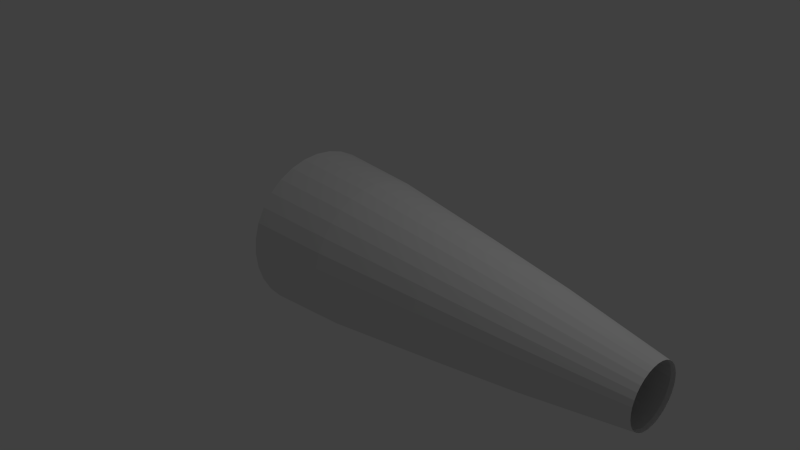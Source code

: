 # Source: sock.blend  (saved by Blender 2.76.0; exported with 4.5.12 LTS)
import bpy
from mathutils import Matrix  # noqa: F401  (used for matrix-valued properties, if any)

bpy.ops.wm.read_factory_settings(use_empty=True)
scene = bpy.context.scene
scene.name = 'Scene'

# ---- collections
col_collection_1 = bpy.data.collections.new('Collection 1'); scene.collection.children.link(col_collection_1)

# ---- materials (node trees are filled in below, after node groups)
mat_sockmat = bpy.data.materials.new('sockMat')
mat_sockmat.alpha_threshold = 0.0
mat_sockmat.use_transparent_shadow = False
mat_sockmat.roughness = 0.5

# ---- material node trees

# ---- world
world_world = bpy.data.worlds.new('World'); scene.world = world_world
world_world.color = (0.05088, 0.05088, 0.05088)
world_world.use_sun_shadow = False
world_world.sun_shadow_jitter_overblur = 0.0
world_world.cycles.sampling_method = 'MANUAL'
world_world.cycles.sample_map_resolution = 256

# ---- cameras
cam_camera = bpy.data.cameras.new('Camera')
cam_camera.clip_end = 100.0
cam_camera.lens = 35.0
cam_camera.sensor_width = 32.0
cam_camera.sensor_height = 18.0
cam_camera.ortho_scale = 7.314
cam_camera.dof.focus_distance = 0.0
cam_camera.dof.aperture_fstop = 128.0

# ---- lights
light_lamp = bpy.data.lights.new('Lamp', 'POINT')
light_lamp.transmission_factor = 0.0
light_lamp.cutoff_distance = 30.0
light_lamp.energy = 100.0
light_lamp.shadow_buffer_clip_start = 1.001
light_lamp.shadow_soft_size = 0.1
light_lamp.shadow_maximum_resolution = 0.006
light_lamp.use_absolute_resolution = True
light_lamp.cycles.use_multiple_importance_sampling = False

# ---- meshes
me_cylinder = bpy.data.meshes.new('Cylinder')
me_cylinder.from_pydata([(7.995e-08, 1.0, 0.05898), (8.066e-08, 0.8013, 1.532), (0.1951, 0.9808, 0.05898), (0.1563, 0.7859, 1.532), (0.3827, 0.9239, 0.05898), (0.3066, 0.7403, 1.532), (0.5556, 0.8315, 0.05898), (0.4452, 0.6662, 1.532), (0.7071, 0.7071, 0.05898), (0.5666, 0.5666, 1.532), (0.8315, 0.5556, 0.05898), (0.6662, 0.4452, 1.532), (0.9239, 0.3827, 0.05898), (0.7403, 0.3066, 1.532), (0.9808, 0.1951, 0.05898), (0.7859, 0.1563, 1.532), (1.0, 7.55e-08, 0.05898), (0.8013, 1.136e-07, 1.532), (0.9808, -0.1951, 0.05898), (0.7859, -0.1563, 1.532), (0.9239, -0.3827, 0.05898), (0.7403, -0.3066, 1.532), (0.8315, -0.5556, 0.05898), (0.6662, -0.4452, 1.532), (0.7071, -0.7071, 0.05898), (0.5666, -0.5666, 1.532), (0.5556, -0.8315, 0.05898), (0.4452, -0.6662, 1.532), (0.3827, -0.9239, 0.05898), (0.3066, -0.7403, 1.532), (0.1951, -0.9808, 0.05898), (0.1563, -0.7859, 1.532), (-2.459e-07, -1.0, 0.05898), (-1.804e-07, -0.8013, 1.532), (-0.1951, -0.9808, 0.05898), (-0.1563, -0.7859, 1.532), (-0.3827, -0.9239, 0.05898), (-0.3066, -0.7403, 1.532), (-0.5556, -0.8315, 0.05898), (-0.4452, -0.6662, 1.532), (-0.7071, -0.7071, 0.05898), (-0.5666, -0.5666, 1.532), (-0.8315, -0.5556, 0.05898), (-0.6662, -0.4452, 1.532), (-0.9239, -0.3827, 0.05898), (-0.7403, -0.3066, 1.532), (-0.9808, -0.1951, 0.05898), (-0.7859, -0.1563, 1.532), (-1.0, 9.656e-07, 0.05898), (-0.8013, 8.268e-07, 1.532), (-0.9808, 0.1951, 0.05898), (-0.7859, 0.1563, 1.532), (-0.9239, 0.3827, 0.05898), (-0.7403, 0.3066, 1.532), (-0.8315, 0.5556, 0.05898), (-0.6662, 0.4452, 1.532), (-0.7071, 0.7071, 0.05898), (-0.5666, 0.5666, 1.532), (-0.5556, 0.8315, 0.05898), (-0.4452, 0.6662, 1.532), (-0.3827, 0.9239, 0.05898), (-0.3066, 0.7403, 1.532), (-0.1951, 0.9808, 0.05898), (-0.1563, 0.7859, 1.532), (1.856e-07, 0.6329, 2.712), (0.1235, 0.6207, 2.712), (0.2422, 0.5847, 2.712), (0.3516, 0.5262, 2.712), (0.4475, 0.4475, 2.712), (0.5262, 0.3516, 2.712), (0.5847, 0.2422, 2.712), (0.6207, 0.1235, 2.712), (0.6329, 1.527e-07, 2.712), (0.6207, -0.1235, 2.712), (0.5847, -0.2422, 2.712), (0.5262, -0.3516, 2.712), (0.4475, -0.4475, 2.712), (0.3516, -0.5262, 2.712), (0.2422, -0.5847, 2.712), (0.1235, -0.6207, 2.712), (-2.058e-08, -0.6329, 2.712), (-0.1235, -0.6207, 2.712), (-0.2422, -0.5847, 2.712), (-0.3516, -0.5262, 2.712), (-0.4475, -0.4475, 2.712), (-0.5262, -0.3516, 2.712), (-0.5847, -0.2422, 2.712), (-0.6207, -0.1235, 2.712), (-0.6329, 7.16e-07, 2.712), (-0.6207, 0.1235, 2.712), (-0.5847, 0.2422, 2.712), (-0.5262, 0.3516, 2.712), (-0.4475, 0.4475, 2.712), (-0.3516, 0.5262, 2.712), (-0.2422, 0.5847, 2.712), (-0.1235, 0.6207, 2.712), (3.123e-07, 0.3938, 4.111), (0.07683, 0.3862, 4.111), (0.1507, 0.3638, 4.111), (0.2188, 0.3274, 4.111), (0.2785, 0.2785, 4.111), (0.3274, 0.2188, 4.111), (0.3638, 0.1507, 4.111), (0.3863, 0.07683, 4.111), (0.3938, 2.09e-07, 4.111), (0.3863, -0.07683, 4.111), (0.3638, -0.1507, 4.111), (0.3274, -0.2188, 4.111), (0.2785, -0.2785, 4.111), (0.2188, -0.3274, 4.111), (0.1507, -0.3638, 4.111), (0.07683, -0.3862, 4.111), (1.84e-07, -0.3938, 4.111), (-0.07683, -0.3862, 4.111), (-0.1507, -0.3638, 4.111), (-0.2188, -0.3274, 4.111), (-0.2785, -0.2785, 4.111), (-0.3274, -0.2188, 4.111), (-0.3638, -0.1507, 4.111), (-0.3862, -0.07683, 4.111), (-0.3938, 5.596e-07, 4.111), (-0.3862, 0.07683, 4.111), (-0.3638, 0.1507, 4.111), (-0.3274, 0.2188, 4.111), (-0.2785, 0.2785, 4.111), (-0.2188, 0.3274, 4.111), (-0.1507, 0.3638, 4.111), (-0.07683, 0.3862, 4.111), (-1.55e-08, 1.077, -1.078), (0.2101, 1.056, -1.078), (0.4122, 0.9951, -1.078), (0.5984, 0.8956, -1.078), (0.7616, 0.7616, -1.078), (0.8956, 0.5984, -1.078), (0.9951, 0.4122, -1.078), (1.056, 0.2101, -1.078), (1.077, 5.935e-08, -1.078), (1.056, -0.2101, -1.078), (0.9951, -0.4122, -1.078), (0.8956, -0.5984, -1.078), (0.7616, -0.7616, -1.078), (0.5984, -0.8956, -1.078), (0.4122, -0.9951, -1.078), (0.2101, -1.056, -1.078), (-3.665e-07, -1.077, -1.078), (-0.2101, -1.056, -1.078), (-0.4122, -0.9951, -1.078), (-0.5984, -0.8956, -1.078), (-0.7616, -0.7616, -1.078), (-0.8956, -0.5984, -1.078), (-0.9951, -0.4122, -1.078), (-1.056, -0.2101, -1.078), (-1.077, 1.018e-06, -1.078), (-1.056, 0.2101, -1.078), (-0.9951, 0.4122, -1.078), (-0.8956, 0.5984, -1.078), (-0.7616, 0.7616, -1.078), (-0.5984, 0.8956, -1.078), (-0.4122, 0.9951, -1.078), (-0.2101, 1.056, -1.078), (8.203e-08, 0.9813, 0.08533), (8.273e-08, 0.7863, 1.53), (0.1914, 0.9624, 0.08533), (0.1534, 0.7712, 1.53), (0.3755, 0.9066, 0.08533), (0.3009, 0.7264, 1.53), (0.5452, 0.8159, 0.08533), (0.4368, 0.6538, 1.53), (0.6939, 0.6939, 0.08533), (0.556, 0.556, 1.53), (0.8159, 0.5452, 0.08533), (0.6538, 0.4368, 1.53), (0.9066, 0.3755, 0.08533), (0.7264, 0.3009, 1.53), (0.9624, 0.1914, 0.08533), (0.7712, 0.1534, 1.53), (0.9813, 7.98e-08, 0.08533), (0.7863, 1.172e-07, 1.53), (0.9624, -0.1914, 0.08533), (0.7712, -0.1534, 1.53), (0.9066, -0.3755, 0.08533), (0.7264, -0.3009, 1.53), (0.8159, -0.5452, 0.08533), (0.6538, -0.4368, 1.53), (0.6939, -0.6939, 0.08533), (0.556, -0.556, 1.53), (0.5452, -0.8159, 0.08533), (0.4368, -0.6538, 1.53), (0.3755, -0.9066, 0.08533), (0.3009, -0.7264, 1.53), (0.1914, -0.9624, 0.08533), (0.1534, -0.7712, 1.53), (-2.377e-07, -0.9813, 0.08533), (-1.735e-07, -0.7863, 1.53), (-0.1914, -0.9624, 0.08533), (-0.1534, -0.7712, 1.53), (-0.3755, -0.9066, 0.08533), (-0.3009, -0.7264, 1.53), (-0.5452, -0.8159, 0.08533), (-0.4368, -0.6538, 1.53), (-0.6939, -0.6939, 0.08533), (-0.556, -0.556, 1.53), (-0.8159, -0.5452, 0.08533), (-0.6538, -0.4368, 1.53), (-0.9066, -0.3755, 0.08533), (-0.7264, -0.3009, 1.53), (-0.9624, -0.1914, 0.08533), (-0.7712, -0.1534, 1.53), (-0.9813, 9.532e-07, 0.08533), (-0.7863, 8.17e-07, 1.53), (-0.9624, 0.1914, 0.08533), (-0.7712, 0.1534, 1.53), (-0.9066, 0.3755, 0.08533), (-0.7264, 0.3009, 1.53), (-0.8159, 0.5452, 0.08533), (-0.6538, 0.4368, 1.53), (-0.6939, 0.6939, 0.08533), (-0.556, 0.556, 1.53), (-0.5452, 0.8159, 0.08533), (-0.4368, 0.6538, 1.53), (-0.3755, 0.9066, 0.08533), (-0.3009, 0.7264, 1.53), (-0.1914, 0.9624, 0.08533), (-0.1534, 0.7712, 1.53), (1.857e-07, 0.621, 2.689), (0.1212, 0.6091, 2.689), (0.2377, 0.5737, 2.689), (0.345, 0.5164, 2.689), (0.4391, 0.4391, 2.689), (0.5164, 0.345, 2.689), (0.5737, 0.2377, 2.689), (0.6091, 0.1212, 2.689), (0.621, 1.556e-07, 2.689), (0.6091, -0.1212, 2.689), (0.5737, -0.2377, 2.689), (0.5164, -0.345, 2.689), (0.4391, -0.4391, 2.689), (0.345, -0.5164, 2.689), (0.2377, -0.5737, 2.689), (0.1212, -0.6091, 2.689), (-1.662e-08, -0.621, 2.689), (-0.1212, -0.6091, 2.689), (-0.2377, -0.5737, 2.689), (-0.345, -0.5164, 2.689), (-0.4391, -0.4391, 2.689), (-0.5164, -0.345, 2.689), (-0.5737, -0.2377, 2.689), (-0.6091, -0.1212, 2.689), (-0.621, 7.083e-07, 2.689), (-0.6091, 0.1212, 2.689), (-0.5737, 0.2377, 2.689), (-0.5164, 0.345, 2.689), (-0.4391, 0.4391, 2.689), (-0.345, 0.5164, 2.689), (-0.2377, 0.5737, 2.689), (-0.1212, 0.6091, 2.689), (3.1e-07, 0.3864, 4.061), (0.07539, 0.379, 4.061), (0.1479, 0.357, 4.061), (0.2147, 0.3213, 4.061), (0.2733, 0.2733, 4.061), (0.3213, 0.2147, 4.061), (0.357, 0.1479, 4.061), (0.379, 0.07539, 4.061), (0.3864, 2.108e-07, 4.061), (0.379, -0.07539, 4.061), (0.357, -0.1479, 4.061), (0.3213, -0.2147, 4.061), (0.2733, -0.2733, 4.061), (0.2147, -0.3213, 4.061), (0.1479, -0.357, 4.061), (0.07539, -0.379, 4.061), (1.841e-07, -0.3864, 4.061), (-0.07539, -0.379, 4.061), (-0.1479, -0.357, 4.061), (-0.2147, -0.3213, 4.061), (-0.2733, -0.2733, 4.061), (-0.3213, -0.2147, 4.061), (-0.357, -0.1479, 4.061), (-0.379, -0.07539, 4.061), (-0.3864, 5.548e-07, 4.061), (-0.379, 0.07539, 4.061), (-0.357, 0.1479, 4.061), (-0.3213, 0.2147, 4.061), (-0.2733, 0.2733, 4.061), (-0.2147, 0.3213, 4.061), (-0.1479, 0.357, 4.061), (-0.07539, 0.379, 4.061), (-1.163e-08, 1.057, -1.031), (0.2062, 1.037, -1.031), (0.4045, 0.9765, -1.031), (0.5872, 0.8788, -1.031), (0.7474, 0.7474, -1.031), (0.8788, 0.5872, -1.031), (0.9765, 0.4045, -1.031), (1.037, 0.2062, -1.031), (1.057, 6.396e-08, -1.031), (1.037, -0.2062, -1.031), (0.9765, -0.4045, -1.031), (0.8788, -0.5872, -1.031), (0.7474, -0.7474, -1.031), (0.5872, -0.8788, -1.031), (0.4045, -0.9765, -1.031), (0.2062, -1.037, -1.031), (-3.56e-07, -1.057, -1.031), (-0.2062, -1.037, -1.031), (-0.4045, -0.9765, -1.031), (-0.5872, -0.8788, -1.031), (-0.7474, -0.7474, -1.031), (-0.8788, -0.5872, -1.031), (-0.9765, -0.4045, -1.031), (-1.037, -0.2062, -1.031), (-1.057, 1.005e-06, -1.031), (-1.037, 0.2062, -1.031), (-0.9765, 0.4045, -1.031), (-0.8788, 0.5872, -1.031), (-0.7474, 0.7474, -1.031), (-0.5872, 0.8788, -1.031), (-0.4045, 0.9765, -1.031), (-0.2062, 1.037, -1.031)], [], [(0, 1, 3, 2), (2, 3, 5, 4), (4, 5, 7, 6), (6, 7, 9, 8), (8, 9, 11, 10), (10, 11, 13, 12), (12, 13, 15, 14), (14, 15, 17, 16), (16, 17, 19, 18), (18, 19, 21, 20), (20, 21, 23, 22), (22, 23, 25, 24), (24, 25, 27, 26), (26, 27, 29, 28), (28, 29, 31, 30), (30, 31, 33, 32), (32, 33, 35, 34), (34, 35, 37, 36), (36, 37, 39, 38), (38, 39, 41, 40), (40, 41, 43, 42), (42, 43, 45, 44), (44, 45, 47, 46), (46, 47, 49, 48), (48, 49, 51, 50), (50, 51, 53, 52), (52, 53, 55, 54), (54, 55, 57, 56), (56, 57, 59, 58), (58, 59, 61, 60), (62, 63, 1, 0), (60, 61, 63, 62), (17, 15, 71, 72), (35, 33, 80, 81), (53, 51, 89, 90), (9, 7, 67, 68), (27, 25, 76, 77), (45, 43, 85, 86), (63, 61, 94, 95), (19, 17, 72, 73), (37, 35, 81, 82), (55, 53, 90, 91), (11, 9, 68, 69), (29, 27, 77, 78), (3, 1, 64, 65), (47, 45, 86, 87), (1, 63, 95, 64), (21, 19, 73, 74), (39, 37, 82, 83), (57, 55, 91, 92), (13, 11, 69, 70), (31, 29, 78, 79), (49, 47, 87, 88), (5, 3, 65, 66), (23, 21, 74, 75), (41, 39, 83, 84), (59, 57, 92, 93), (15, 13, 70, 71), (33, 31, 79, 80), (51, 49, 88, 89), (7, 5, 66, 67), (25, 23, 75, 76), (43, 41, 84, 85), (61, 59, 93, 94), (85, 84, 116, 117), (72, 71, 103, 104), (86, 85, 117, 118), (73, 72, 104, 105), (87, 86, 118, 119), (74, 73, 105, 106), (88, 87, 119, 120), (75, 74, 106, 107), (89, 88, 120, 121), (76, 75, 107, 108), (90, 89, 121, 122), (77, 76, 108, 109), (91, 90, 122, 123), (78, 77, 109, 110), (65, 64, 96, 97), (92, 91, 123, 124), (79, 78, 110, 111), (66, 65, 97, 98), (93, 92, 124, 125), (80, 79, 111, 112), (67, 66, 98, 99), (94, 93, 125, 126), (81, 80, 112, 113), (68, 67, 99, 100), (95, 94, 126, 127), (82, 81, 113, 114), (69, 68, 100, 101), (64, 95, 127, 96), (83, 82, 114, 115), (70, 69, 101, 102), (84, 83, 115, 116), (71, 70, 102, 103), (32, 34, 145, 144), (50, 52, 154, 153), (6, 8, 132, 131), (24, 26, 141, 140), (42, 44, 150, 149), (60, 62, 159, 158), (16, 18, 137, 136), (34, 36, 146, 145), (52, 54, 155, 154), (8, 10, 133, 132), (26, 28, 142, 141), (44, 46, 151, 150), (0, 2, 129, 128), (62, 0, 128, 159), (18, 20, 138, 137), (36, 38, 147, 146), (54, 56, 156, 155), (10, 12, 134, 133), (28, 30, 143, 142), (46, 48, 152, 151), (2, 4, 130, 129), (20, 22, 139, 138), (38, 40, 148, 147), (56, 58, 157, 156), (12, 14, 135, 134), (30, 32, 144, 143), (48, 50, 153, 152), (4, 6, 131, 130), (22, 24, 140, 139), (40, 42, 149, 148), (58, 60, 158, 157), (14, 16, 136, 135), (160, 162, 163, 161), (162, 164, 165, 163), (164, 166, 167, 165), (166, 168, 169, 167), (168, 170, 171, 169), (170, 172, 173, 171), (172, 174, 175, 173), (174, 176, 177, 175), (176, 178, 179, 177), (178, 180, 181, 179), (180, 182, 183, 181), (182, 184, 185, 183), (184, 186, 187, 185), (186, 188, 189, 187), (188, 190, 191, 189), (190, 192, 193, 191), (192, 194, 195, 193), (194, 196, 197, 195), (196, 198, 199, 197), (198, 200, 201, 199), (200, 202, 203, 201), (202, 204, 205, 203), (204, 206, 207, 205), (206, 208, 209, 207), (208, 210, 211, 209), (210, 212, 213, 211), (212, 214, 215, 213), (214, 216, 217, 215), (216, 218, 219, 217), (218, 220, 221, 219), (222, 160, 161, 223), (220, 222, 223, 221), (177, 232, 231, 175), (195, 241, 240, 193), (213, 250, 249, 211), (169, 228, 227, 167), (187, 237, 236, 185), (205, 246, 245, 203), (223, 255, 254, 221), (179, 233, 232, 177), (197, 242, 241, 195), (215, 251, 250, 213), (171, 229, 228, 169), (189, 238, 237, 187), (163, 225, 224, 161), (207, 247, 246, 205), (161, 224, 255, 223), (181, 234, 233, 179), (199, 243, 242, 197), (217, 252, 251, 215), (173, 230, 229, 171), (191, 239, 238, 189), (209, 248, 247, 207), (165, 226, 225, 163), (183, 235, 234, 181), (201, 244, 243, 199), (219, 253, 252, 217), (175, 231, 230, 173), (193, 240, 239, 191), (211, 249, 248, 209), (167, 227, 226, 165), (185, 236, 235, 183), (203, 245, 244, 201), (221, 254, 253, 219), (245, 277, 276, 244), (232, 264, 263, 231), (246, 278, 277, 245), (233, 265, 264, 232), (247, 279, 278, 246), (234, 266, 265, 233), (248, 280, 279, 247), (235, 267, 266, 234), (249, 281, 280, 248), (236, 268, 267, 235), (250, 282, 281, 249), (237, 269, 268, 236), (251, 283, 282, 250), (238, 270, 269, 237), (225, 257, 256, 224), (252, 284, 283, 251), (239, 271, 270, 238), (226, 258, 257, 225), (253, 285, 284, 252), (240, 272, 271, 239), (227, 259, 258, 226), (254, 286, 285, 253), (241, 273, 272, 240), (228, 260, 259, 227), (255, 287, 286, 254), (242, 274, 273, 241), (229, 261, 260, 228), (224, 256, 287, 255), (243, 275, 274, 242), (230, 262, 261, 229), (244, 276, 275, 243), (231, 263, 262, 230), (192, 304, 305, 194), (210, 313, 314, 212), (166, 291, 292, 168), (184, 300, 301, 186), (202, 309, 310, 204), (220, 318, 319, 222), (176, 296, 297, 178), (194, 305, 306, 196), (212, 314, 315, 214), (168, 292, 293, 170), (186, 301, 302, 188), (204, 310, 311, 206), (160, 288, 289, 162), (222, 319, 288, 160), (178, 297, 298, 180), (196, 306, 307, 198), (214, 315, 316, 216), (170, 293, 294, 172), (188, 302, 303, 190), (206, 311, 312, 208), (162, 289, 290, 164), (180, 298, 299, 182), (198, 307, 308, 200), (216, 316, 317, 218), (172, 294, 295, 174), (190, 303, 304, 192), (208, 312, 313, 210), (164, 290, 291, 166), (182, 299, 300, 184), (200, 308, 309, 202), (218, 317, 318, 220), (174, 295, 296, 176), (143, 303, 302, 142), (122, 282, 283, 123), (96, 256, 257, 97), (144, 304, 303, 143), (123, 283, 284, 124), (97, 257, 258, 98), (145, 305, 304, 144), (124, 284, 285, 125), (98, 258, 259, 99), (146, 306, 305, 145), (125, 285, 286, 126), (99, 259, 260, 100), (147, 307, 306, 146), (126, 286, 287, 127), (100, 260, 261, 101), (148, 308, 307, 147), (127, 287, 256, 96), (101, 261, 262, 102), (149, 309, 308, 148), (102, 262, 263, 103), (150, 310, 309, 149), (103, 263, 264, 104), (151, 311, 310, 150), (104, 264, 265, 105), (152, 312, 311, 151), (105, 265, 266, 106), (153, 313, 312, 152), (106, 266, 267, 107), (154, 314, 313, 153), (107, 267, 268, 108), (155, 315, 314, 154), (129, 289, 288, 128), (108, 268, 269, 109), (156, 316, 315, 155), (130, 290, 289, 129), (109, 269, 270, 110), (157, 317, 316, 156), (131, 291, 290, 130), (110, 270, 271, 111), (158, 318, 317, 157), (132, 292, 291, 131), (111, 271, 272, 112), (159, 319, 318, 158), (133, 293, 292, 132), (112, 272, 273, 113), (128, 288, 319, 159), (134, 294, 293, 133), (113, 273, 274, 114), (135, 295, 294, 134), (114, 274, 275, 115), (136, 296, 295, 135), (115, 275, 276, 116), (137, 297, 296, 136), (116, 276, 277, 117), (138, 298, 297, 137), (117, 277, 278, 118), (139, 299, 298, 138), (118, 278, 279, 119), (140, 300, 299, 139), (119, 279, 280, 120), (141, 301, 300, 140), (120, 280, 281, 121), (142, 302, 301, 141), (121, 281, 282, 122)])
_uv = me_cylinder.uv_layers.new(name='UVMap')
_uv.uv.foreach_set('vector', [0.2549, 0.1144, 0.5229, 0.1097, 0.525, 0.1162, 0.2575, 0.1226, 0.2575, 0.1226, 0.525, 0.1162, 0.5276, 0.1218, 0.2608, 0.1295, 0.25, 0.04761, 0.5181, 0.0519, 0.5171, 0.06094, 0.2486, 0.05888, 0.2486, 0.05888, 0.5171, 0.06094, 0.5168, 0.07096, 0.2482, 0.07139, 0.2482, 0.07139, 0.5168, 0.07096, 0.5172, 0.08159, 0.2488, 0.08466, 0.2488, 0.08466, 0.5172, 0.08159, 0.5185, 0.09242, 0.2504, 0.09817, 0.2504, 0.09817, 0.5185, 0.09242, 0.5204, 0.103, 0.2528, 0.1114, 0.2528, 0.1114, 0.5204, 0.103, 0.5229, 0.113, 0.256, 0.1239, 0.256, 0.1239, 0.5229, 0.113, 0.526, 0.122, 0.2598, 0.135, 0.2598, 0.135, 0.526, 0.122, 0.5296, 0.1296, 0.2642, 0.1445, 0.2533, 0.05943, 0.5241, 0.06549, 0.5219, 0.07177, 0.2507, 0.06727, 0.2507, 0.06727, 0.5219, 0.07177, 0.5205, 0.07875, 0.2489, 0.07598, 0.2489, 0.07598, 0.5205, 0.07875, 0.5197, 0.08616, 0.2479, 0.08522, 0.2479, 0.08522, 0.5197, 0.08616, 0.5197, 0.09372, 0.2479, 0.09465, 0.2479, 0.09465, 0.5197, 0.09372, 0.5205, 0.1011, 0.2489, 0.1039, 0.2489, 0.1039, 0.5205, 0.1011, 0.5219, 0.1081, 0.2507, 0.1126, 0.2507, 0.1126, 0.5219, 0.1081, 0.5241, 0.1144, 0.2533, 0.1204, 0.257, 0.1571, 0.5288, 0.2258, 0.5264, 0.2827, 0.2539, 0.2281, 0.2539, 0.2281, 0.5264, 0.2827, 0.5246, 0.3495, 0.2517, 0.3115, 0.2517, 0.3115, 0.5246, 0.3495, 0.5235, 0.4237, 0.2503, 0.4041, 0.2503, 0.4041, 0.5235, 0.4237, 0.5231, 0.5025, 0.2498, 0.5024, 0.2498, 0.5024, 0.5231, 0.5025, 0.5235, 0.5828, 0.2503, 0.6026, 0.2503, 0.6026, 0.5235, 0.5828, 0.5246, 0.6615, 0.2517, 0.7009, 0.2517, 0.7009, 0.5246, 0.6615, 0.5264, 0.7356, 0.2539, 0.7934, 0.2539, 0.7934, 0.5264, 0.7356, 0.5325, 1.01, 0.2606, 1.064, 0.2608, 0.05182, 0.5276, 0.05954, 0.525, 0.06512, 0.2575, 0.05879, 0.2575, 0.05879, 0.525, 0.06512, 0.5229, 0.07169, 0.2549, 0.06698, 0.2549, 0.06698, 0.5229, 0.07169, 0.5214, 0.07899, 0.2531, 0.07609, 0.2531, 0.07609, 0.5214, 0.07899, 0.5207, 0.08673, 0.2522, 0.08575, 0.2522, 0.08575, 0.5207, 0.08673, 0.5207, 0.09463, 0.2522, 0.09561, 0.2531, 0.1053, 0.5214, 0.1024, 0.5229, 0.1097, 0.2549, 0.1144, 0.2522, 0.09561, 0.5207, 0.09463, 0.5214, 0.1024, 0.2531, 0.1053, 0.5229, 0.113, 0.5204, 0.103, 0.7351, 0.09612, 0.7371, 0.104, 0.5241, 0.1144, 0.5219, 0.1081, 0.7396, 0.1043, 0.7412, 0.1092, 0.525, 0.06512, 0.5276, 0.05954, 0.7416, 0.06609, 0.7395, 0.0705, 0.5168, 0.07096, 0.5171, 0.06094, 0.7325, 0.06288, 0.7322, 0.07079, 0.5197, 0.08616, 0.5205, 0.07875, 0.7384, 0.0811, 0.7378, 0.08695, 0.5235, 0.5828, 0.5231, 0.5025, 0.7424, 0.503, 0.7427, 0.5664, 0.5214, 0.1024, 0.5207, 0.09463, 0.7361, 0.0938, 0.7367, 0.09991, 0.526, 0.122, 0.5229, 0.113, 0.7371, 0.104, 0.7395, 0.1111, 0.5264, 0.2827, 0.5288, 0.2258, 0.7469, 0.2845, 0.745, 0.3294, 0.5229, 0.07169, 0.525, 0.06512, 0.7395, 0.0705, 0.7378, 0.07568, 0.5172, 0.08159, 0.5168, 0.07096, 0.7322, 0.07079, 0.7326, 0.07919, 0.5197, 0.09372, 0.5197, 0.08616, 0.7378, 0.08695, 0.7378, 0.09292, 0.525, 0.1162, 0.5229, 0.1097, 0.7378, 0.1057, 0.7395, 0.1109, 0.5246, 0.6615, 0.5235, 0.5828, 0.7427, 0.5664, 0.7435, 0.6286, 0.5229, 0.1097, 0.5214, 0.1024, 0.7367, 0.09991, 0.7378, 0.1057, 0.5296, 0.1296, 0.526, 0.122, 0.7395, 0.1111, 0.7423, 0.1171, 0.5246, 0.3495, 0.5264, 0.2827, 0.745, 0.3294, 0.7435, 0.3822, 0.5214, 0.07899, 0.5229, 0.07169, 0.7378, 0.07568, 0.7367, 0.08144, 0.5185, 0.09242, 0.5172, 0.08159, 0.7326, 0.07919, 0.7335, 0.08774, 0.5205, 0.1011, 0.5197, 0.09372, 0.7378, 0.09292, 0.7384, 0.09877, 0.5264, 0.7356, 0.5246, 0.6615, 0.7435, 0.6286, 0.745, 0.6871, 0.5276, 0.1218, 0.525, 0.1162, 0.7395, 0.1109, 0.7416, 0.1153, 0.5219, 0.07177, 0.5241, 0.06549, 0.7412, 0.07063, 0.7396, 0.07559, 0.5235, 0.4237, 0.5246, 0.3495, 0.7435, 0.3822, 0.7427, 0.4408, 0.5207, 0.08673, 0.5214, 0.07899, 0.7367, 0.08144, 0.7361, 0.08756, 0.5204, 0.103, 0.5185, 0.09242, 0.7335, 0.08774, 0.7351, 0.09612, 0.5219, 0.1081, 0.5205, 0.1011, 0.7384, 0.09877, 0.7396, 0.1043, 0.5325, 1.01, 0.5264, 0.7356, 0.745, 0.6871, 0.7469, 0.7398, 0.5171, 0.06094, 0.5181, 0.0519, 0.7333, 0.05574, 0.7325, 0.06288, 0.5205, 0.07875, 0.5219, 0.07177, 0.7396, 0.07559, 0.7384, 0.0811, 0.5231, 0.5025, 0.5235, 0.4237, 0.7427, 0.4408, 0.7424, 0.503, 0.5207, 0.09463, 0.5207, 0.08673, 0.7361, 0.08756, 0.7361, 0.0938, 0.7424, 0.503, 0.7427, 0.4408, 1.003, 0.4668, 1.003, 0.5055, 0.7371, 0.104, 0.7351, 0.09612, 0.9903, 0.08713, 0.9916, 0.09203, 0.7427, 0.5664, 0.7424, 0.503, 1.003, 0.5055, 1.003, 0.545, 0.7395, 0.1111, 0.7371, 0.104, 0.9916, 0.09203, 0.9931, 0.09644, 0.7435, 0.6286, 0.7427, 0.5664, 1.003, 0.545, 1.004, 0.5837, 0.7423, 0.1171, 0.7395, 0.1111, 0.9931, 0.09644, 0.9948, 0.1002, 0.745, 0.6871, 0.7435, 0.6286, 1.004, 0.5837, 1.005, 0.6201, 0.7396, 0.07559, 0.7412, 0.07063, 0.9994, 0.07792, 0.9983, 0.08101, 0.7469, 0.7398, 0.745, 0.6871, 1.005, 0.6201, 1.006, 0.6529, 0.7384, 0.0811, 0.7396, 0.07559, 0.9983, 0.08101, 0.9976, 0.08444, 0.7395, 0.0705, 0.7416, 0.06609, 0.9958, 0.07537, 0.9945, 0.07812, 0.7378, 0.08695, 0.7384, 0.0811, 0.9976, 0.08444, 0.9972, 0.08808, 0.7378, 0.07568, 0.7395, 0.0705, 0.9945, 0.07812, 0.9935, 0.08135, 0.7378, 0.09292, 0.7378, 0.08695, 0.9972, 0.08808, 0.9972, 0.09179, 0.7395, 0.1109, 0.7378, 0.1057, 0.9935, 0.1, 0.9945, 0.1032, 0.7367, 0.08144, 0.7378, 0.07568, 0.9935, 0.08135, 0.9928, 0.08493, 0.7384, 0.09877, 0.7378, 0.09292, 0.9972, 0.09179, 0.9976, 0.09544, 0.7416, 0.1153, 0.7395, 0.1109, 0.9945, 0.1032, 0.9958, 0.106, 0.7361, 0.08756, 0.7367, 0.08144, 0.9928, 0.08493, 0.9924, 0.08874, 0.7396, 0.1043, 0.7384, 0.09877, 0.9976, 0.09544, 0.9983, 0.09887, 0.7325, 0.06288, 0.7333, 0.05574, 0.9892, 0.062, 0.9887, 0.06644, 0.7361, 0.0938, 0.7361, 0.08756, 0.9924, 0.08874, 0.9924, 0.09262, 0.7412, 0.1092, 0.7396, 0.1043, 0.9983, 0.09887, 0.9994, 0.102, 0.7322, 0.07079, 0.7325, 0.06288, 0.9887, 0.06644, 0.9886, 0.07137, 0.7367, 0.09991, 0.7361, 0.0938, 0.9924, 0.09262, 0.9928, 0.09643, 0.745, 0.3294, 0.7469, 0.2845, 1.006, 0.3695, 1.005, 0.3975, 0.7326, 0.07919, 0.7322, 0.07079, 0.9886, 0.07137, 0.9888, 0.07659, 0.7378, 0.1057, 0.7367, 0.09991, 0.9928, 0.09643, 0.9935, 0.1, 0.7435, 0.3822, 0.745, 0.3294, 1.005, 0.3975, 1.004, 0.4303, 0.7335, 0.08774, 0.7326, 0.07919, 0.9888, 0.07659, 0.9894, 0.08191, 0.7427, 0.4408, 0.7435, 0.3822, 1.004, 0.4303, 1.003, 0.4668, 0.7351, 0.09612, 0.7335, 0.08774, 0.9894, 0.08191, 0.9903, 0.08713, 0.2507, 0.1126, 0.2533, 0.1204, 0.04562, 0.1228, 0.04278, 0.1144, 0.2608, 0.05182, 0.2575, 0.05879, 0.05235, 0.05633, 0.05592, 0.04882, 0.2486, 0.05888, 0.2482, 0.07139, 0.04276, 0.07323, 0.04317, 0.05975, 0.2489, 0.07598, 0.2479, 0.08522, 0.03983, 0.08486, 0.04083, 0.0749, 0.2498, 0.5024, 0.2503, 0.6026, 0.0411, 0.6141, 0.04059, 0.5061, 0.2522, 0.09561, 0.2531, 0.1053, 0.04762, 0.1064, 0.04664, 0.09599, 0.256, 0.1239, 0.2598, 0.135, 0.05524, 0.1418, 0.05107, 0.1297, 0.257, 0.1571, 0.2539, 0.2281, 0.04503, 0.2106, 0.0483, 0.1342, 0.2575, 0.05879, 0.2549, 0.06698, 0.04955, 0.06515, 0.05235, 0.05633, 0.2482, 0.07139, 0.2488, 0.08466, 0.04339, 0.08752, 0.04276, 0.07323, 0.2479, 0.08522, 0.2479, 0.09465, 0.03983, 0.09502, 0.03983, 0.08486, 0.2503, 0.6026, 0.2517, 0.7009, 0.0426, 0.7199, 0.0411, 0.6141, 0.2549, 0.1144, 0.2575, 0.1226, 0.05235, 0.125, 0.04955, 0.1162, 0.2531, 0.1053, 0.2549, 0.1144, 0.04955, 0.1162, 0.04762, 0.1064, 0.2567, 0.05276, 0.2533, 0.05943, 0.04562, 0.05707, 0.04923, 0.04989, 0.2539, 0.2281, 0.2517, 0.3115, 0.0426, 0.3005, 0.04503, 0.2106, 0.2549, 0.06698, 0.2531, 0.07609, 0.04762, 0.07496, 0.04955, 0.06515, 0.2488, 0.08466, 0.2504, 0.09817, 0.04503, 0.1021, 0.04339, 0.08752, 0.2479, 0.09465, 0.2489, 0.1039, 0.04083, 0.105, 0.03983, 0.09502, 0.2517, 0.7009, 0.2539, 0.7934, 0.0487, 1.023, 0.0426, 0.7199, 0.2575, 0.1226, 0.2608, 0.1295, 0.05592, 0.1325, 0.05235, 0.125, 0.2533, 0.05943, 0.2507, 0.06727, 0.04278, 0.06552, 0.04562, 0.05707, 0.2517, 0.3115, 0.2503, 0.4041, 0.0411, 0.4003, 0.0426, 0.3005, 0.2531, 0.07609, 0.2522, 0.08575, 0.04664, 0.08537, 0.04762, 0.07496, 0.2504, 0.09817, 0.2528, 0.1114, 0.04762, 0.1163, 0.04503, 0.1021, 0.2489, 0.1039, 0.2507, 0.1126, 0.04278, 0.1144, 0.04083, 0.105, 0.2539, 0.7934, 0.2606, 1.064, 0.05198, 1.088, 0.0487, 1.023, 0.25, 0.04761, 0.2486, 0.05888, 0.04317, 0.05975, 0.04461, 0.04761, 0.2507, 0.06727, 0.2489, 0.07598, 0.04083, 0.0749, 0.04278, 0.06552, 0.2503, 0.4041, 0.2498, 0.5024, 0.04059, 0.5061, 0.0411, 0.4003, 0.2522, 0.08575, 0.2522, 0.09561, 0.04664, 0.09599, 0.04664, 0.08537, 0.2528, 0.1114, 0.256, 0.1239, 0.05107, 0.1297, 0.04762, 0.1163, 0.2549, 0.1144, 0.2575, 0.1226, 0.525, 0.1162, 0.5229, 0.1097, 0.2575, 0.1226, 0.2608, 0.1295, 0.5276, 0.1218, 0.525, 0.1162, 0.25, 0.04761, 0.2486, 0.05888, 0.5171, 0.06094, 0.5181, 0.0519, 0.2486, 0.05888, 0.2482, 0.07139, 0.5168, 0.07096, 0.5171, 0.06094, 0.2482, 0.07139, 0.2488, 0.08466, 0.5172, 0.08159, 0.5168, 0.07096, 0.2488, 0.08466, 0.2504, 0.09817, 0.5185, 0.09242, 0.5172, 0.08159, 0.2504, 0.09817, 0.2528, 0.1114, 0.5204, 0.103, 0.5185, 0.09242, 0.2528, 0.1114, 0.256, 0.1239, 0.5229, 0.113, 0.5204, 0.103, 0.256, 0.1239, 0.2598, 0.135, 0.526, 0.122, 0.5229, 0.113, 0.2598, 0.135, 0.2642, 0.1445, 0.5296, 0.1296, 0.526, 0.122, 0.2533, 0.05943, 0.2507, 0.06727, 0.5219, 0.07177, 0.5241, 0.06549, 0.2507, 0.06727, 0.2489, 0.07598, 0.5205, 0.07875, 0.5219, 0.07177, 0.2489, 0.07598, 0.2479, 0.08522, 0.5197, 0.08616, 0.5205, 0.07875, 0.2479, 0.08522, 0.2479, 0.09465, 0.5197, 0.09372, 0.5197, 0.08616, 0.2479, 0.09465, 0.2489, 0.1039, 0.5205, 0.1011, 0.5197, 0.09372, 0.2489, 0.1039, 0.2507, 0.1126, 0.5219, 0.1081, 0.5205, 0.1011, 0.2507, 0.1126, 0.2533, 0.1204, 0.5241, 0.1144, 0.5219, 0.1081, 0.257, 0.1571, 0.2539, 0.2281, 0.5264, 0.2827, 0.5288, 0.2258, 0.2539, 0.2281, 0.2517, 0.3115, 0.5246, 0.3495, 0.5264, 0.2827, 0.2517, 0.3115, 0.2503, 0.4041, 0.5235, 0.4237, 0.5246, 0.3495, 0.2503, 0.4041, 0.2498, 0.5024, 0.5231, 0.5025, 0.5235, 0.4237, 0.2498, 0.5024, 0.2503, 0.6026, 0.5235, 0.5828, 0.5231, 0.5025, 0.2503, 0.6026, 0.2517, 0.7009, 0.5246, 0.6615, 0.5235, 0.5828, 0.2517, 0.7009, 0.2539, 0.7934, 0.5264, 0.7356, 0.5246, 0.6615, 0.2539, 0.7934, 0.2606, 1.064, 0.5325, 1.01, 0.5264, 0.7356, 0.2608, 0.05182, 0.2575, 0.05879, 0.525, 0.06512, 0.5276, 0.05954, 0.2575, 0.05879, 0.2549, 0.06698, 0.5229, 0.07169, 0.525, 0.06512, 0.2549, 0.06698, 0.2531, 0.07609, 0.5214, 0.07899, 0.5229, 0.07169, 0.2531, 0.07609, 0.2522, 0.08575, 0.5207, 0.08673, 0.5214, 0.07899, 0.2522, 0.08575, 0.2522, 0.09561, 0.5207, 0.09463, 0.5207, 0.08673, 0.2531, 0.1053, 0.2549, 0.1144, 0.5229, 0.1097, 0.5214, 0.1024, 0.2522, 0.09561, 0.2531, 0.1053, 0.5214, 0.1024, 0.5207, 0.09463, 0.5229, 0.113, 0.7371, 0.104, 0.7351, 0.09612, 0.5204, 0.103, 0.5241, 0.1144, 0.7412, 0.1092, 0.7396, 0.1043, 0.5219, 0.1081, 0.525, 0.06512, 0.7395, 0.0705, 0.7416, 0.06609, 0.5276, 0.05954, 0.5168, 0.07096, 0.7322, 0.07079, 0.7325, 0.06288, 0.5171, 0.06094, 0.5197, 0.08616, 0.7378, 0.08695, 0.7384, 0.0811, 0.5205, 0.07875, 0.5235, 0.5828, 0.7427, 0.5664, 0.7424, 0.503, 0.5231, 0.5025, 0.5214, 0.1024, 0.7367, 0.09991, 0.7361, 0.0938, 0.5207, 0.09463, 0.526, 0.122, 0.7395, 0.1111, 0.7371, 0.104, 0.5229, 0.113, 0.5264, 0.2827, 0.745, 0.3294, 0.7469, 0.2845, 0.5288, 0.2258, 0.5229, 0.07169, 0.7378, 0.07568, 0.7395, 0.0705, 0.525, 0.06512, 0.5172, 0.08159, 0.7326, 0.07919, 0.7322, 0.07079, 0.5168, 0.07096, 0.5197, 0.09372, 0.7378, 0.09292, 0.7378, 0.08695, 0.5197, 0.08616, 0.525, 0.1162, 0.7395, 0.1109, 0.7378, 0.1057, 0.5229, 0.1097, 0.5246, 0.6615, 0.7435, 0.6286, 0.7427, 0.5664, 0.5235, 0.5828, 0.5229, 0.1097, 0.7378, 0.1057, 0.7367, 0.09991, 0.5214, 0.1024, 0.5296, 0.1296, 0.7423, 0.1171, 0.7395, 0.1111, 0.526, 0.122, 0.5246, 0.3495, 0.7435, 0.3822, 0.745, 0.3294, 0.5264, 0.2827, 0.5214, 0.07899, 0.7367, 0.08144, 0.7378, 0.07568, 0.5229, 0.07169, 0.5185, 0.09242, 0.7335, 0.08774, 0.7326, 0.07919, 0.5172, 0.08159, 0.5205, 0.1011, 0.7384, 0.09877, 0.7378, 0.09292, 0.5197, 0.09372, 0.5264, 0.7356, 0.745, 0.6871, 0.7435, 0.6286, 0.5246, 0.6615, 0.5276, 0.1218, 0.7416, 0.1153, 0.7395, 0.1109, 0.525, 0.1162, 0.5219, 0.07177, 0.7396, 0.07559, 0.7412, 0.07063, 0.5241, 0.06549, 0.5235, 0.4237, 0.7427, 0.4408, 0.7435, 0.3822, 0.5246, 0.3495, 0.5207, 0.08673, 0.7361, 0.08756, 0.7367, 0.08144, 0.5214, 0.07899, 0.5204, 0.103, 0.7351, 0.09612, 0.7335, 0.08774, 0.5185, 0.09242, 0.5219, 0.1081, 0.7396, 0.1043, 0.7384, 0.09877, 0.5205, 0.1011, 0.5325, 1.01, 0.7469, 0.7398, 0.745, 0.6871, 0.5264, 0.7356, 0.5171, 0.06094, 0.7325, 0.06288, 0.7333, 0.05574, 0.5181, 0.0519, 0.5205, 0.07875, 0.7384, 0.0811, 0.7396, 0.07559, 0.5219, 0.07177, 0.5231, 0.5025, 0.7424, 0.503, 0.7427, 0.4408, 0.5235, 0.4237, 0.5207, 0.09463, 0.7361, 0.0938, 0.7361, 0.08756, 0.5207, 0.08673, 0.7424, 0.503, 1.003, 0.5055, 1.003, 0.4668, 0.7427, 0.4408, 0.7371, 0.104, 0.9916, 0.09203, 0.9903, 0.08713, 0.7351, 0.09612, 0.7427, 0.5664, 1.003, 0.545, 1.003, 0.5055, 0.7424, 0.503, 0.7395, 0.1111, 0.9931, 0.09644, 0.9916, 0.09203, 0.7371, 0.104, 0.7435, 0.6286, 1.004, 0.5837, 1.003, 0.545, 0.7427, 0.5664, 0.7423, 0.1171, 0.9948, 0.1002, 0.9931, 0.09644, 0.7395, 0.1111, 0.745, 0.6871, 1.005, 0.6201, 1.004, 0.5837, 0.7435, 0.6286, 0.7396, 0.07559, 0.9983, 0.08101, 0.9994, 0.07792, 0.7412, 0.07063, 0.7469, 0.7398, 1.006, 0.6529, 1.005, 0.6201, 0.745, 0.6871, 0.7384, 0.0811, 0.9976, 0.08444, 0.9983, 0.08101, 0.7396, 0.07559, 0.7395, 0.0705, 0.9945, 0.07812, 0.9958, 0.07537, 0.7416, 0.06609, 0.7378, 0.08695, 0.9972, 0.08808, 0.9976, 0.08444, 0.7384, 0.0811, 0.7378, 0.07568, 0.9935, 0.08135, 0.9945, 0.07812, 0.7395, 0.0705, 0.7378, 0.09292, 0.9972, 0.09179, 0.9972, 0.08808, 0.7378, 0.08695, 0.7395, 0.1109, 0.9945, 0.1032, 0.9935, 0.1, 0.7378, 0.1057, 0.7367, 0.08144, 0.9928, 0.08493, 0.9935, 0.08135, 0.7378, 0.07568, 0.7384, 0.09877, 0.9976, 0.09544, 0.9972, 0.09179, 0.7378, 0.09292, 0.7416, 0.1153, 0.9958, 0.106, 0.9945, 0.1032, 0.7395, 0.1109, 0.7361, 0.08756, 0.9924, 0.08874, 0.9928, 0.08493, 0.7367, 0.08144, 0.7396, 0.1043, 0.9983, 0.09887, 0.9976, 0.09544, 0.7384, 0.09877, 0.7325, 0.06288, 0.9887, 0.06644, 0.9892, 0.062, 0.7333, 0.05574, 0.7361, 0.0938, 0.9924, 0.09262, 0.9924, 0.08874, 0.7361, 0.08756, 0.7412, 0.1092, 0.9994, 0.102, 0.9983, 0.09887, 0.7396, 0.1043, 0.7322, 0.07079, 0.9886, 0.07137, 0.9887, 0.06644, 0.7325, 0.06288, 0.7367, 0.09991, 0.9928, 0.09643, 0.9924, 0.09262, 0.7361, 0.0938, 0.745, 0.3294, 1.005, 0.3975, 1.006, 0.3695, 0.7469, 0.2845, 0.7326, 0.07919, 0.9888, 0.07659, 0.9886, 0.07137, 0.7322, 0.07079, 0.7378, 0.1057, 0.9935, 0.1, 0.9928, 0.09643, 0.7367, 0.09991, 0.7435, 0.3822, 1.004, 0.4303, 1.005, 0.3975, 0.745, 0.3294, 0.7335, 0.08774, 0.9894, 0.08191, 0.9888, 0.07659, 0.7326, 0.07919, 0.7427, 0.4408, 1.003, 0.4668, 1.004, 0.4303, 0.7435, 0.3822, 0.7351, 0.09612, 0.9903, 0.08713, 0.9894, 0.08191, 0.7335, 0.08774, 0.2507, 0.1126, 0.04278, 0.1144, 0.04562, 0.1228, 0.2533, 0.1204, 0.2608, 0.05182, 0.05592, 0.04882, 0.05235, 0.05633, 0.2575, 0.05879, 0.2486, 0.05888, 0.04317, 0.05975, 0.04276, 0.07323, 0.2482, 0.07139, 0.2489, 0.07598, 0.04083, 0.0749, 0.03983, 0.08486, 0.2479, 0.08522, 0.2498, 0.5024, 0.04059, 0.5061, 0.0411, 0.6141, 0.2503, 0.6026, 0.2522, 0.09561, 0.04664, 0.09599, 0.04762, 0.1064, 0.2531, 0.1053, 0.256, 0.1239, 0.05107, 0.1297, 0.05524, 0.1418, 0.2598, 0.135, 0.257, 0.1571, 0.0483, 0.1342, 0.04503, 0.2106, 0.2539, 0.2281, 0.2575, 0.05879, 0.05235, 0.05633, 0.04955, 0.06515, 0.2549, 0.06698, 0.2482, 0.07139, 0.04276, 0.07323, 0.04339, 0.08752, 0.2488, 0.08466, 0.2479, 0.08522, 0.03983, 0.08486, 0.03983, 0.09502, 0.2479, 0.09465, 0.2503, 0.6026, 0.0411, 0.6141, 0.0426, 0.7199, 0.2517, 0.7009, 0.2549, 0.1144, 0.04955, 0.1162, 0.05235, 0.125, 0.2575, 0.1226, 0.2531, 0.1053, 0.04762, 0.1064, 0.04955, 0.1162, 0.2549, 0.1144, 0.2567, 0.05276, 0.04923, 0.04989, 0.04562, 0.05707, 0.2533, 0.05943, 0.2539, 0.2281, 0.04503, 0.2106, 0.0426, 0.3005, 0.2517, 0.3115, 0.2549, 0.06698, 0.04955, 0.06515, 0.04762, 0.07496, 0.2531, 0.07609, 0.2488, 0.08466, 0.04339, 0.08752, 0.04503, 0.1021, 0.2504, 0.09817, 0.2479, 0.09465, 0.03983, 0.09502, 0.04083, 0.105, 0.2489, 0.1039, 0.2517, 0.7009, 0.0426, 0.7199, 0.0487, 1.023, 0.2539, 0.7934, 0.2575, 0.1226, 0.05235, 0.125, 0.05592, 0.1325, 0.2608, 0.1295, 0.2533, 0.05943, 0.04562, 0.05707, 0.04278, 0.06552, 0.2507, 0.06727, 0.2517, 0.3115, 0.0426, 0.3005, 0.0411, 0.4003, 0.2503, 0.4041, 0.2531, 0.07609, 0.04762, 0.07496, 0.04664, 0.08537, 0.2522, 0.08575, 0.2504, 0.09817, 0.04503, 0.1021, 0.04762, 0.1163, 0.2528, 0.1114, 0.2489, 0.1039, 0.04083, 0.105, 0.04278, 0.1144, 0.2507, 0.1126, 0.2539, 0.7934, 0.0487, 1.023, 0.05198, 1.088, 0.2606, 1.064, 0.25, 0.04761, 0.04461, 0.04761, 0.04317, 0.05975, 0.2486, 0.05888, 0.2507, 0.06727, 0.04278, 0.06552, 0.04083, 0.0749, 0.2489, 0.07598, 0.2503, 0.4041, 0.0411, 0.4003, 0.04059, 0.5061, 0.2498, 0.5024, 0.2522, 0.08575, 0.04664, 0.08537, 0.04664, 0.09599, 0.2522, 0.09561, 0.2528, 0.1114, 0.04762, 0.1163, 0.05107, 0.1297, 0.256, 0.1239, 0.04083, 0.105, 0.04083, 0.105, 0.03983, 0.09502, 0.03983, 0.09502, 0.9945, 0.07812, 0.9945, 0.07812, 0.9935, 0.08135, 0.9935, 0.08135, 0.9935, 0.1, 0.9935, 0.1, 0.9945, 0.1032, 0.9945, 0.1032, 0.04278, 0.1144, 0.04278, 0.1144, 0.04083, 0.105, 0.04083, 0.105, 0.9935, 0.08135, 0.9935, 0.08135, 0.9928, 0.08493, 0.9928, 0.08493, 0.9945, 0.1032, 0.9945, 0.1032, 0.9958, 0.106, 0.9958, 0.106, 0.04562, 0.1228, 0.04562, 0.1228, 0.04278, 0.1144, 0.04278, 0.1144, 0.9928, 0.08493, 0.9928, 0.08493, 0.9924, 0.08874, 0.9924, 0.08874, 0.9892, 0.062, 0.9892, 0.062, 0.9887, 0.06644, 0.9887, 0.06644, 0.04503, 0.2106, 0.04503, 0.2106, 0.0483, 0.1342, 0.0483, 0.1342, 0.9924, 0.08874, 0.9924, 0.08874, 0.9924, 0.09262, 0.9924, 0.09262, 0.9887, 0.06644, 0.9887, 0.06644, 0.9886, 0.07137, 0.9886, 0.07137, 0.0426, 0.3005, 0.0426, 0.3005, 0.04503, 0.2106, 0.04503, 0.2106, 0.9924, 0.09262, 0.9924, 0.09262, 0.9928, 0.09643, 0.9928, 0.09643, 0.9886, 0.07137, 0.9886, 0.07137, 0.9888, 0.07659, 0.9888, 0.07659, 0.0411, 0.4003, 0.0411, 0.4003, 0.0426, 0.3005, 0.0426, 0.3005, 0.9928, 0.09643, 0.9928, 0.09643, 0.9935, 0.1, 0.9935, 0.1, 0.9888, 0.07659, 0.9888, 0.07659, 0.9894, 0.08191, 0.9894, 0.08191, 0.04059, 0.5061, 0.04059, 0.5061, 0.0411, 0.4003, 0.0411, 0.4003, 0.9894, 0.08191, 0.9894, 0.08191, 0.9903, 0.08713, 0.9903, 0.08713, 0.0411, 0.6141, 0.0411, 0.6141, 0.04059, 0.5061, 0.04059, 0.5061, 0.9903, 0.08713, 0.9903, 0.08713, 0.9916, 0.09203, 0.9916, 0.09203, 0.0426, 0.7199, 0.0426, 0.7199, 0.0411, 0.6141, 0.0411, 0.6141, 0.9916, 0.09203, 0.9916, 0.09203, 0.9931, 0.09644, 0.9931, 0.09644, 0.0487, 1.023, 0.0487, 1.023, 0.0426, 0.7199, 0.0426, 0.7199, 0.9931, 0.09644, 0.9931, 0.09644, 0.9948, 0.1002, 0.9948, 0.1002, 0.05198, 1.088, 0.05198, 1.088, 0.0487, 1.023, 0.0487, 1.023, 0.9994, 0.07792, 0.9994, 0.07792, 0.9983, 0.08101, 0.9983, 0.08101, 0.05235, 0.05633, 0.05235, 0.05633, 0.05592, 0.04882, 0.05592, 0.04882, 0.9983, 0.08101, 0.9983, 0.08101, 0.9976, 0.08444, 0.9976, 0.08444, 0.04955, 0.06515, 0.04955, 0.06515, 0.05235, 0.05633, 0.05235, 0.05633, 0.05235, 0.125, 0.05235, 0.125, 0.04955, 0.1162, 0.04955, 0.1162, 0.9976, 0.08444, 0.9976, 0.08444, 0.9972, 0.08808, 0.9972, 0.08808, 0.04762, 0.07496, 0.04762, 0.07496, 0.04955, 0.06515, 0.04955, 0.06515, 0.05592, 0.1325, 0.05592, 0.1325, 0.05235, 0.125, 0.05235, 0.125, 0.9972, 0.08808, 0.9972, 0.08808, 0.9972, 0.09179, 0.9972, 0.09179, 0.04664, 0.08537, 0.04664, 0.08537, 0.04762, 0.07496, 0.04762, 0.07496, 0.04317, 0.05975, 0.04317, 0.05975, 0.04461, 0.04761, 0.04461, 0.04761, 0.9972, 0.09179, 0.9972, 0.09179, 0.9976, 0.09544, 0.9976, 0.09544, 0.04664, 0.09599, 0.04664, 0.09599, 0.04664, 0.08537, 0.04664, 0.08537, 0.04276, 0.07323, 0.04276, 0.07323, 0.04317, 0.05975, 0.04317, 0.05975, 0.9976, 0.09544, 0.9976, 0.09544, 0.9983, 0.09887, 0.9983, 0.09887, 0.04762, 0.1064, 0.04762, 0.1064, 0.04664, 0.09599, 0.04664, 0.09599, 0.04339, 0.08752, 0.04339, 0.08752, 0.04276, 0.07323, 0.04276, 0.07323, 0.9983, 0.09887, 0.9983, 0.09887, 0.9994, 0.102, 0.9994, 0.102, 0.04955, 0.1162, 0.04955, 0.1162, 0.04762, 0.1064, 0.04762, 0.1064, 0.04503, 0.1021, 0.04503, 0.1021, 0.04339, 0.08752, 0.04339, 0.08752, 1.006, 0.3695, 1.006, 0.3695, 1.005, 0.3975, 1.005, 0.3975, 0.04762, 0.1163, 0.04762, 0.1163, 0.04503, 0.1021, 0.04503, 0.1021, 1.005, 0.3975, 1.005, 0.3975, 1.004, 0.4303, 1.004, 0.4303, 0.05107, 0.1297, 0.05107, 0.1297, 0.04762, 0.1163, 0.04762, 0.1163, 1.004, 0.4303, 1.004, 0.4303, 1.003, 0.4668, 1.003, 0.4668, 0.05524, 0.1418, 0.05524, 0.1418, 0.05107, 0.1297, 0.05107, 0.1297, 1.003, 0.4668, 1.003, 0.4668, 1.003, 0.5055, 1.003, 0.5055, 0.04562, 0.05707, 0.04562, 0.05707, 0.04923, 0.04989, 0.04923, 0.04989, 1.003, 0.5055, 1.003, 0.5055, 1.003, 0.545, 1.003, 0.545, 0.04278, 0.06552, 0.04278, 0.06552, 0.04562, 0.05707, 0.04562, 0.05707, 1.003, 0.545, 1.003, 0.545, 1.004, 0.5837, 1.004, 0.5837, 0.04083, 0.0749, 0.04083, 0.0749, 0.04278, 0.06552, 0.04278, 0.06552, 1.004, 0.5837, 1.004, 0.5837, 1.005, 0.6201, 1.005, 0.6201, 0.03983, 0.08486, 0.03983, 0.08486, 0.04083, 0.0749, 0.04083, 0.0749, 1.005, 0.6201, 1.005, 0.6201, 1.006, 0.6529, 1.006, 0.6529, 0.03983, 0.09502, 0.03983, 0.09502, 0.03983, 0.08486, 0.03983, 0.08486, 0.9958, 0.07537, 0.9958, 0.07537, 0.9945, 0.07812, 0.9945, 0.07812])
me_cylinder.materials.append(mat_sockmat)
me_cylinder.use_remesh_preserve_volume = False
me_cylinder.use_remesh_preserve_attributes = False
me_cylinder.use_mirror_vertex_groups = False
me_cylinder.update()

# ---- objects
ob_sock = bpy.data.objects.new('sock', me_cylinder)
ob_lamp = bpy.data.objects.new('Lamp', light_lamp)
ob_camera = bpy.data.objects.new('Camera', cam_camera)

# ---- transforms, parenting, visibility, modifiers, constraints
ob_sock.location = (0.0, 0.0, 0.0)
ob_sock.rotation_euler = (-0.0, 1.571, 0.0)
ob_sock.lineart.crease_threshold = 0.0
ob_lamp.location = (4.076, 1.005, 5.904)
ob_lamp.rotation_euler = (0.6503, 0.05522, 1.866)
ob_lamp.lock_rotations_4d = False
ob_lamp.empty_display_type = 'ARROWS'
ob_lamp.color = (0.0, 0.0, 0.0, 0.0)
ob_lamp.lineart.crease_threshold = 0.0
ob_camera.location = (7.481, -6.508, 5.344)
ob_camera.rotation_euler = (1.109, 0.01082, 0.8149)
ob_camera.lock_rotations_4d = False
ob_camera.empty_display_type = 'ARROWS'
ob_camera.color = (0.0, 0.0, 0.0, 0.0)
ob_camera.display_type = 'WIRE'
ob_camera.lineart.crease_threshold = 0.0

# ---- collection membership
col_collection_1.objects.link(ob_sock)
col_collection_1.objects.link(ob_lamp)
col_collection_1.objects.link(ob_camera)

# ---- scene / render settings (as saved in the file)
scene.camera = ob_camera
scene.frame_start = 1; scene.frame_end = 250; scene.frame_set(1)
scene.render.engine = 'BLENDER_EEVEE_NEXT'
scene.render.resolution_percentage = 50
scene.render.dither_intensity = 0.0
scene.cycles.use_denoising = False
scene.cycles.samples = 10
scene.cycles.sampling_pattern = 'TABULATED_SOBOL'
scene.cycles.light_sampling_threshold = 0.0
scene.cycles.use_adaptive_sampling = False
scene.cycles.use_light_tree = False
scene.cycles.blur_glossy = 0.0
scene.cycles.pixel_filter_type = 'GAUSSIAN'
scene.cycles.sample_clamp_indirect = 0.0
scene.view_settings.view_transform = 'Standard'
bpy.context.view_layer.update()
